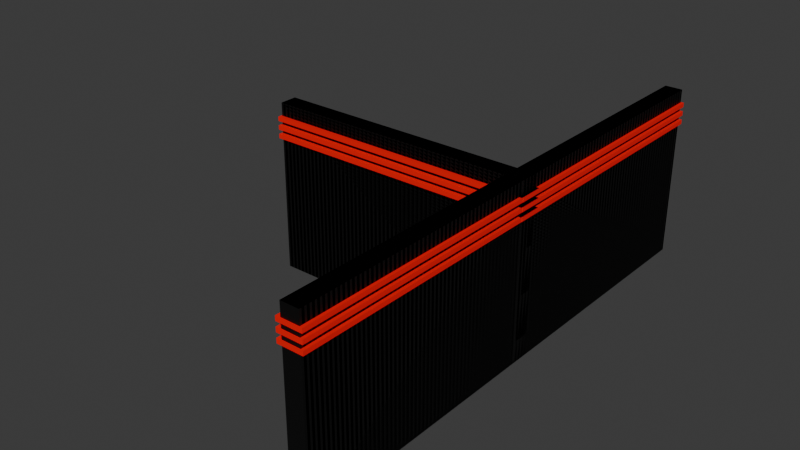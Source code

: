 # Source: WallTee.blend  (saved by Blender 5.0.118; exported with 4.5.12 LTS)
import bpy
from mathutils import Matrix  # noqa: F401  (used for matrix-valued properties, if any)

bpy.ops.wm.read_factory_settings(use_empty=True)
scene = bpy.context.scene
scene.name = 'Scene'

# ---- collections
col_collection = bpy.data.collections.new('Collection'); scene.collection.children.link(col_collection)

# ---- materials (node trees are filled in below, after node groups)
mat_black = bpy.data.materials.new('Black')
mat_black.diffuse_color = (0.0, 0.0, 0.0, 1.0)
mat_red = bpy.data.materials.new('Red')
mat_red.diffuse_color = (1.0, 0.0, 0.0, 1.0)

# ---- material node trees
mat_black.use_nodes = True; mat_black.node_tree.nodes.clear()
_N = mat_black.node_tree.nodes; _L = mat_black.node_tree.links
n0 = _N.new('ShaderNodeBsdfPrincipled'); n0.name = 'Principled BSDF'; n0.location = (10, 300)
n0.inputs[0].default_value = (0.0, 0.0, 0.0, 1.0)
n1 = _N.new('ShaderNodeOutputMaterial'); n1.name = 'Material Output'; n1.location = (300, 300)
_L.new(n0.outputs[0], n1.inputs[0])
n1.is_active_output = True
mat_red.use_nodes = True; mat_red.node_tree.nodes.clear()
_N = mat_red.node_tree.nodes; _L = mat_red.node_tree.links
n0 = _N.new('ShaderNodeBsdfPrincipled'); n0.name = 'Principled BSDF'; n0.location = (10, 300)
n0.inputs[0].default_value = (1.0, 0.0, 0.0, 1.0)
n1 = _N.new('ShaderNodeOutputMaterial'); n1.name = 'Material Output'; n1.location = (300, 300)
_L.new(n0.outputs[0], n1.inputs[0])
n1.is_active_output = True

# ---- world
world_world = bpy.data.worlds.new('World'); scene.world = world_world
world_world.use_nodes = True; world_world.node_tree.nodes.clear()
_N = world_world.node_tree.nodes; _L = world_world.node_tree.links
n0 = _N.new('ShaderNodeOutputWorld'); n0.name = 'World Output'; n0.location = (200, 100)
n1 = _N.new('ShaderNodeBackground'); n1.name = 'Background'; n1.location = (-200, 100)
n1.inputs[0].default_value = (0.05088, 0.05088, 0.05088, 1.0)
_L.new(n1.outputs[0], n0.inputs[0])
n0.is_active_output = True
world_world.color = (0.05088, 0.05088, 0.05088)
world_world.sun_shadow_jitter_overblur = 0.0

# ---- meshes
me_corner_001 = bpy.data.meshes.new('Corner.001')
me_corner_001.from_pydata([(0.03244, 0.9676, -4.0), (0.03244, 0.9676, -4.0), (0.03244, 0.9676, -4.0), (0.03244, 0.9676, -4.0), (0.03244, 0.9676, -4.0), (0.03244, 0.9676, -4.0), (0.03244, 0.9676, 0.0), (0.03244, 0.9676, 0.0), (0.03244, 0.9676, 0.0), (0.03244, 0.9676, 0.0), (0.03244, 0.9676, 0.0), (0.03244, 0.9676, 0.0), (-0.03244, 0.9676, -4.0), (-0.03244, 0.9676, -4.0), (-0.03244, 0.9676, -4.0), (-0.03244, 0.9676, -4.0), (-0.03244, 0.9676, -4.0), (-0.03244, 0.9676, 0.0), (-0.03244, 0.9676, 0.0), (-0.03244, 0.9676, 0.0), (-0.03244, 0.9676, 0.0), (-0.03244, 0.9676, 0.0), (-0.9676, -0.03244, -4.0), (-0.9676, -0.03244, -4.0), (-0.9676, -0.03244, -4.0), (-0.9676, -0.03244, -4.0), (-0.9676, -0.03244, -4.0), (-0.9676, -0.03244, 0.0), (-0.9676, -0.03244, 0.0), (-0.9676, -0.03244, 0.0), (-0.9676, -0.03244, 0.0), (-0.9676, -0.03244, 0.0), (-0.9676, 0.03244, 0.0), (-0.9676, 0.03244, 0.0), (-0.9676, 0.03244, 0.0), (-0.9676, 0.03244, 0.0), (-0.9676, 0.03244, 0.0), (0.03244, 0.9676, 0.0), (0.03244, 0.9676, 0.0), (0.03244, 0.9676, 0.0), (0.03244, 0.9676, 0.0), (0.03244, 0.9676, 0.0), (-0.03244, 0.9676, 0.0), (-0.03244, 0.9676, 0.0), (-0.03244, 0.9676, 0.0), (-0.03244, 0.9676, 0.0), (-0.03244, 0.9676, 0.0), (-0.03244, 0.9676, 0.0), (0.03244, 0.03244, -4.0), (0.03244, 0.03244, -4.0), (0.03244, 0.03244, -4.0), (0.03244, 0.03244, -4.0), (0.03244, 0.03244, -4.0), (0.03244, 0.03244, 0.0), (0.03244, 0.03244, 0.0), (0.03244, 0.03244, 0.0), (0.03244, 0.03244, 0.0), (0.03244, 0.03244, 0.0), (0.03244, -0.03244, 0.0), (0.03244, -0.03244, 0.0), (0.03244, -0.03244, 0.0), (0.03244, -0.03244, 0.0), (0.03244, -0.03244, 0.0), (0.03244, -0.03244, -4.0), (0.03244, -0.03244, -4.0), (0.03244, -0.03244, -4.0), (0.03244, -0.03244, -4.0), (0.03244, -0.03244, -4.0), (-0.03244, -0.03244, -4.0), (-0.03244, -0.03244, -4.0), (-0.03244, -0.03244, -4.0), (-0.03244, -0.03244, -4.0), (-0.03244, -0.03244, -4.0), (-0.03244, -0.03244, -4.0), (0.03244, -0.03244, -4.0), (0.03244, -0.03244, -4.0), (0.03244, -0.03244, -4.0), (0.03244, -0.03244, -4.0), (0.03244, -0.03244, -4.0), (-0.03244, -0.03244, 0.0), (-0.03244, -0.03244, 0.0), (-0.03244, -0.03244, 0.0), (-0.03244, -0.03244, 0.0), (-0.03244, -0.03244, 0.0), (-0.03244, -0.03244, 0.0), (0.03244, -0.03244, 0.0), (0.03244, -0.03244, 0.0), (0.03244, -0.03244, 0.0), (0.03244, -0.03244, 0.0), (0.03244, -0.03244, 0.0), (-0.03244, -0.03244, 0.0), (-0.03244, -0.03244, 0.0), (-0.03244, -0.03244, 0.0), (-0.03244, -0.03244, 0.0), (-0.03244, -0.03244, 0.0), (0.03244, 0.9676, -4.0), (0.03244, 0.9676, -4.0), (0.03244, 0.9676, -4.0), (0.03244, 0.9676, -4.0), (0.03244, 0.9676, -4.0), (-0.03244, -0.03244, -4.0), (-0.03244, -0.03244, -4.0), (-0.03244, -0.03244, -4.0), (-0.03244, -0.03244, -4.0), (-0.03244, -0.03244, -4.0), (0.03244, -0.03244, 0.0), (0.03244, -0.03244, 0.0), (0.03244, -0.03244, 0.0), (0.03244, -0.03244, 0.0), (0.03244, -0.03244, 0.0), (0.03244, -0.03244, 0.0), (-0.03244, 0.9676, -4.0), (-0.03244, 0.9676, -4.0), (-0.03244, 0.9676, -4.0), (-0.03244, 0.9676, -4.0), (-0.03244, 0.9676, -4.0), (-0.03244, 0.9676, -4.0), (-0.9676, 0.03244, -4.0), (-0.9676, 0.03244, -4.0), (-0.9676, 0.03244, -4.0), (-0.9676, 0.03244, -4.0), (-0.9676, 0.03244, -4.0), (0.03244, -0.03244, -4.0), (0.03244, -0.03244, -4.0), (0.03244, -0.03244, -4.0), (0.03244, -0.03244, -4.0), (0.03244, -0.03244, -4.0), (0.03244, -0.03244, -4.0), (0.9676, -0.03244, -4.0), (0.9676, -0.03244, -4.0), (0.9676, -0.03244, -4.0), (0.9676, -0.03244, -4.0), (0.9676, -0.03244, -4.0), (0.9676, -0.03244, -4.0), (0.9676, -0.03244, 0.0), (0.9676, -0.03244, 0.0), (0.9676, -0.03244, 0.0), (0.9676, -0.03244, 0.0), (0.9676, -0.03244, 0.0), (0.9676, -0.03244, 0.0), (0.9676, 0.03244, -4.0), (0.9676, 0.03244, -4.0), (0.9676, 0.03244, -4.0), (0.9676, 0.03244, -4.0), (0.9676, 0.03244, -4.0), (0.9676, 0.03244, 0.0), (0.9676, 0.03244, 0.0), (0.9676, 0.03244, 0.0), (0.9676, 0.03244, 0.0), (0.9676, 0.03244, 0.0), (-0.03244, 0.9676, -4.0), (-0.03244, 0.9676, -4.0), (-0.03244, 0.9676, -4.0), (-0.03244, 0.9676, -4.0), (-0.03244, 0.9676, -4.0), (-0.03244, 0.9676, 0.0), (-0.03244, 0.9676, 0.0), (-0.03244, 0.9676, 0.0), (-0.03244, 0.9676, 0.0), (-0.03244, 0.9676, 0.0), (0.03244, 0.9676, 0.0), (0.03244, 0.9676, 0.0), (0.03244, 0.9676, 0.0), (0.03244, 0.9676, 0.0), (0.03244, 0.9676, 0.0), (0.9676, -0.03244, 0.0), (0.9676, -0.03244, 0.0), (0.9676, -0.03244, 0.0), (0.9676, -0.03244, 0.0), (0.9676, -0.03244, 0.0), (0.9676, 0.03244, 0.0), (0.9676, 0.03244, 0.0), (0.9676, 0.03244, 0.0), (0.9676, 0.03244, 0.0), (0.9676, 0.03244, 0.0), (0.9676, 0.03244, 0.0), (0.03244, -0.03244, -4.0), (0.03244, -0.03244, -4.0), (0.03244, -0.03244, -4.0), (0.03244, -0.03244, -4.0), (0.03244, -0.03244, -4.0), (0.03244, -0.03244, 0.0), (0.03244, -0.03244, 0.0), (0.03244, -0.03244, 0.0), (0.03244, -0.03244, 0.0), (0.03244, -0.03244, 0.0), (-0.03244, -0.03244, 0.0), (-0.03244, -0.03244, 0.0), (-0.03244, -0.03244, 0.0), (-0.03244, -0.03244, 0.0), (-0.03244, -0.03244, 0.0), (-0.03244, -0.03244, -4.0), (-0.03244, -0.03244, -4.0), (-0.03244, -0.03244, -4.0), (-0.03244, -0.03244, -4.0), (-0.03244, -0.03244, -4.0), (-0.03244, 0.03244, -4.0), (-0.03244, 0.03244, -4.0), (-0.03244, 0.03244, -4.0), (-0.03244, 0.03244, -4.0), (-0.03244, 0.03244, -4.0), (-0.03244, 0.03244, -4.0), (-0.03244, -0.03244, -4.0), (-0.03244, -0.03244, -4.0), (-0.03244, -0.03244, -4.0), (-0.03244, -0.03244, -4.0), (-0.03244, -0.03244, -4.0), (-0.03244, 0.03244, 0.0), (-0.03244, 0.03244, 0.0), (-0.03244, 0.03244, 0.0), (-0.03244, 0.03244, 0.0), (-0.03244, 0.03244, 0.0), (-0.03244, 0.03244, 0.0), (-0.03244, -0.03244, 0.0), (-0.03244, -0.03244, 0.0), (-0.03244, -0.03244, 0.0), (-0.03244, -0.03244, 0.0), (-0.03244, -0.03244, 0.0), (-0.03244, 0.03244, 0.0), (-0.03244, 0.03244, 0.0), (-0.03244, 0.03244, 0.0), (-0.03244, 0.03244, 0.0), (-0.03244, 0.03244, 0.0), (0.9676, -0.03244, -4.0), (0.9676, -0.03244, -4.0), (0.9676, -0.03244, -4.0), (0.9676, -0.03244, -4.0), (0.9676, -0.03244, -4.0), (-0.03244, 0.03244, -4.0), (-0.03244, 0.03244, -4.0), (-0.03244, 0.03244, -4.0), (-0.03244, 0.03244, -4.0), (-0.03244, 0.03244, -4.0), (-0.03244, -0.03244, 0.0), (-0.03244, -0.03244, 0.0), (-0.03244, -0.03244, 0.0), (-0.03244, -0.03244, 0.0), (-0.03244, -0.03244, 0.0), (-0.03244, -0.03244, 0.0), (0.9676, 0.03244, -4.0), (0.9676, 0.03244, -4.0), (0.9676, 0.03244, -4.0), (0.9676, 0.03244, -4.0), (0.9676, 0.03244, -4.0), (0.9676, 0.03244, -4.0), (0.03244, 0.9676, -4.0), (0.03244, 0.9676, -4.0), (0.03244, 0.9676, -4.0), (0.03244, 0.9676, -4.0), (0.03244, 0.9676, -4.0), (-0.03244, -0.03244, -4.0), (-0.03244, -0.03244, -4.0), (-0.03244, -0.03244, -4.0), (-0.03244, -0.03244, -4.0), (-0.03244, -0.03244, -4.0), (-0.03244, -0.03244, -4.0)], [], [(116, 47, 80), (116, 80, 69), (12, 115, 68), (12, 68, 103), (114, 3, 125), (114, 125, 71), (4, 95, 77), (4, 77, 122), (11, 5, 123), (11, 123, 106), (33, 118, 51), (33, 51, 56), (65, 55, 50), (97, 2, 113), (97, 113, 14), (34, 119, 48), (34, 48, 53), (30, 35, 54), (30, 54, 59), (22, 117, 52), (22, 52, 67), (17, 46, 115), (17, 115, 12), (27, 32, 57), (27, 57, 62), (24, 29, 58), (24, 58, 63), (46, 17, 93), (46, 93, 79), (8, 39, 87), (8, 87, 107), (45, 9, 108), (45, 108, 82), (65, 60, 55), (18, 13, 104), (18, 104, 94), (39, 19, 92), (39, 92, 87), (126, 72, 83), (126, 83, 109), (120, 25, 64), (120, 64, 49), (23, 28, 61), (23, 61, 66), (96, 38, 89), (96, 89, 78), (2, 97, 76), (2, 76, 124), (37, 10, 105), (37, 105, 88), (14, 113, 70), (14, 70, 102), (19, 44, 81), (19, 81, 92), (97, 14, 102), (97, 102, 76), (74, 90, 100), (74, 85, 90), (99, 1, 112), (99, 112, 16), (16, 112, 43), (16, 43, 21), (41, 7, 1), (41, 1, 99), (21, 43, 7), (21, 7, 41), (95, 4, 10), (95, 10, 37), (39, 8, 44), (39, 44, 19), (76, 102, 70), (76, 70, 124), (98, 20, 40), (75, 101, 73), (75, 73, 127), (101, 91, 84), (101, 84, 73), (86, 75, 127), (86, 127, 110), (93, 103, 68), (93, 68, 79), (91, 86, 110), (91, 110, 84), (77, 88, 105), (77, 105, 122), (87, 92, 81), (87, 81, 107), (98, 15, 20), (26, 36, 31), (26, 121, 36), (0, 42, 111), (0, 6, 42), (244, 175, 208), (244, 208, 197), (140, 243, 196), (140, 196, 231), (242, 131, 253), (242, 253, 199), (132, 223, 205), (132, 205, 250), (139, 133, 251), (139, 251, 234), (161, 246, 179), (161, 179, 184), (193, 183, 178), (225, 130, 241), (225, 241, 142), (162, 247, 176), (162, 176, 181), (158, 163, 182), (158, 182, 187), (150, 245, 180), (150, 180, 195), (145, 174, 243), (145, 243, 140), (155, 160, 185), (155, 185, 190), (152, 157, 186), (152, 186, 191), (174, 145, 221), (174, 221, 207), (136, 167, 215), (136, 215, 235), (173, 137, 236), (173, 236, 210), (193, 188, 183), (146, 141, 232), (146, 232, 222), (167, 147, 220), (167, 220, 215), (254, 200, 211), (254, 211, 237), (248, 153, 192), (248, 192, 177), (151, 156, 189), (151, 189, 194), (224, 166, 217), (224, 217, 206), (130, 225, 204), (130, 204, 252), (165, 138, 233), (165, 233, 216), (142, 241, 198), (142, 198, 230), (147, 172, 209), (147, 209, 220), (225, 142, 230), (225, 230, 204), (202, 218, 228), (202, 213, 218), (227, 129, 240), (227, 240, 144), (144, 240, 171), (144, 171, 149), (169, 135, 129), (169, 129, 227), (149, 171, 135), (149, 135, 169), (223, 132, 138), (223, 138, 165), (167, 136, 172), (167, 172, 147), (204, 230, 198), (204, 198, 252), (226, 148, 168), (203, 229, 201), (203, 201, 255), (229, 219, 212), (229, 212, 201), (214, 203, 255), (214, 255, 238), (221, 231, 196), (221, 196, 207), (219, 214, 238), (219, 238, 212), (205, 216, 233), (205, 233, 250), (215, 220, 209), (215, 209, 235), (226, 143, 148), (154, 164, 159), (154, 249, 164), (128, 170, 239), (128, 134, 170)])
_uv = me_corner_001.uv_layers.new(name='UVMap')
_uv.uv.foreach_set('vector', [0.0, 0.0, 0.0, 0.0, 0.0, 0.0, 0.0, 0.0, 0.0, 0.0, 0.0, 0.0, 0.0, 0.0, 0.0, 0.0, 0.0, 0.0, 0.0, 0.0, 0.0, 0.0, 0.0, 0.0, 0.0, 0.0, 0.0, 0.0, 0.0, 0.0, 0.0, 0.0, 0.0, 0.0, 0.0, 0.0, 0.0, 0.0, 0.0, 0.0, 0.0, 0.0, 0.0, 0.0, 0.0, 0.0, 0.0, 0.0, 0.0, 0.0, 0.0, 0.0, 0.0, 0.0, 0.0, 0.0, 0.0, 0.0, 0.0, 0.0, 0.0, 0.0, 0.0, 0.0, 0.0, 0.0, 0.0, 0.0, 0.0, 0.0, 0.0, 0.0, 0.5, 0.5, 0.5, 0.6249, 0.5, 0.5416, 0.0, 0.0, 0.0, 0.0, 0.0, 0.0, 0.0, 0.0, 0.0, 0.0, 0.0, 0.0, 0.5, 0.6249, 0.5, 0.5416, 0.5, 0.5416, 0.5, 0.6249, 0.5, 0.5416, 0.5, 0.6249, 0.5, 1.0, 0.5, 0.6249, 0.5, 0.6249, 0.5, 1.0, 0.5, 0.6249, 0.5, 1.0, 0.0, 0.0, 0.0, 0.0, 0.0, 0.0, 0.0, 0.0, 0.0, 0.0, 0.0, 0.0, 0.0, 0.0, 0.0, 0.0, 0.0, 0.0, 0.0, 0.0, 0.0, 0.0, 0.0, 0.0, 0.0, 0.0, 0.0, 0.0, 0.0, 0.0, 0.0, 0.0, 0.0, 0.0, 0.0, 0.0, 0.5, 0.5, 0.5, 1.0, 0.5, 1.0, 0.5, 0.5, 0.5, 1.0, 0.5, 0.5, 0.0, 0.0, 0.0, 0.0, 0.0, 0.0, 0.0, 0.0, 0.0, 0.0, 0.0, 0.0, 0.0, 0.0, 0.0, 0.0, 0.0, 0.0, 0.0, 0.0, 0.0, 0.0, 0.0, 0.0, 0.0, 0.0, 0.0, 0.0, 0.0, 0.0, 0.0, 0.0, 0.0, 0.0, 0.0, 0.0, 0.5, 0.5, 0.5, 1.0, 0.5, 0.6249, 0.0, 0.0, 0.0, 0.0, 0.0, 0.0, 0.0, 0.0, 0.0, 0.0, 0.0, 0.0, 0.0, 0.0, 0.0, 0.0, 0.0, 0.0, 0.0, 0.0, 0.0, 0.0, 0.0, 0.0, 0.75, 0.5, 0.75, 0.5416, 0.75, 0.6249, 0.75, 0.5, 0.75, 0.6249, 0.75, 1.0, 0.5, 0.5416, 0.5, 0.5, 0.5, 0.5, 0.5, 0.5416, 0.5, 0.5, 0.5, 0.5416, 0.0, 0.0, 0.0, 0.0, 0.0, 0.0, 0.0, 0.0, 0.0, 0.0, 0.0, 0.0, 0.0, 0.0, 0.0, 0.0, 0.0, 0.0, 0.0, 0.0, 0.0, 0.0, 0.0, 0.0, 0.0, 0.0, 0.0, 0.0, 0.0, 0.0, 0.0, 0.0, 0.0, 0.0, 0.0, 0.0, 0.0, 0.0, 0.0, 0.0, 0.0, 0.0, 0.0, 0.0, 0.0, 0.0, 0.0, 0.0, 0.0, 0.0, 0.0, 0.0, 0.0, 0.0, 0.0, 0.0, 0.0, 0.0, 0.0, 0.0, 0.0, 0.0, 0.0, 0.0, 0.0, 0.0, 0.0, 0.0, 0.0, 0.0, 0.0, 0.0, 0.0, 0.0, 0.0, 0.0, 0.0, 0.0, 0.0, 0.0, 0.0, 0.0, 0.0, 0.0, 0.75, 0.5, 0.75, 0.6249, 0.75, 0.5416, 0.75, 0.5, 0.75, 1.0, 0.75, 0.6249, 0.75, 0.5, 0.75, 0.5, 0.75, 0.5416, 0.75, 0.5, 0.75, 0.5416, 0.75, 0.5416, 0.75, 0.5416, 0.75, 0.5416, 0.75, 0.6249, 0.75, 0.5416, 0.75, 0.6249, 0.75, 0.6249, 0.75, 1.0, 0.75, 1.0, 0.75, 0.5, 0.75, 1.0, 0.75, 0.5, 0.75, 0.5, 0.75, 0.6249, 0.75, 0.6249, 0.75, 1.0, 0.75, 0.6249, 0.75, 1.0, 0.75, 1.0, 0.0, 0.0, 0.0, 0.0, 0.0, 0.0, 0.0, 0.0, 0.0, 0.0, 0.0, 0.0, 0.0, 0.0, 0.0, 0.0, 0.0, 0.0, 0.0, 0.0, 0.0, 0.0, 0.0, 0.0, 0.0, 0.0, 0.0, 0.0, 0.0, 0.0, 0.0, 0.0, 0.0, 0.0, 0.0, 0.0, 0.75, 0.5, 0.75, 0.6249, 0.75, 1.0, 0.75, 0.5, 0.75, 0.5416, 0.75, 0.5416, 0.75, 0.5, 0.75, 0.5416, 0.75, 0.5, 0.75, 0.5416, 0.75, 0.6249, 0.75, 0.6249, 0.75, 0.5416, 0.75, 0.6249, 0.75, 0.5416, 0.75, 1.0, 0.75, 0.5, 0.75, 0.5, 0.75, 1.0, 0.75, 0.5, 0.75, 1.0, 0.0, 0.0, 0.0, 0.0, 0.0, 0.0, 0.0, 0.0, 0.0, 0.0, 0.0, 0.0, 0.75, 0.6249, 0.75, 1.0, 0.75, 1.0, 0.75, 0.6249, 0.75, 1.0, 0.75, 0.6249, 0.0, 0.0, 0.0, 0.0, 0.0, 0.0, 0.0, 0.0, 0.0, 0.0, 0.0, 0.0, 0.0, 0.0, 0.0, 0.0, 0.0, 0.0, 0.0, 0.0, 0.0, 0.0, 0.0, 0.0, 0.75, 0.5, 0.75, 0.5416, 0.75, 0.6249, 0.5, 0.5, 0.5, 0.6249, 0.5, 1.0, 0.5, 0.5, 0.5, 0.5416, 0.5, 0.6249, 0.75, 0.5, 0.75, 0.6249, 0.75, 0.5416, 0.75, 0.5, 0.75, 1.0, 0.75, 0.6249, 0.0, 0.0, 0.0, 0.0, 0.0, 0.0, 0.0, 0.0, 0.0, 0.0, 0.0, 0.0, 0.0, 0.0, 0.0, 0.0, 0.0, 0.0, 0.0, 0.0, 0.0, 0.0, 0.0, 0.0, 0.0, 0.0, 0.0, 0.0, 0.0, 0.0, 0.0, 0.0, 0.0, 0.0, 0.0, 0.0, 0.0, 0.0, 0.0, 0.0, 0.0, 0.0, 0.0, 0.0, 0.0, 0.0, 0.0, 0.0, 0.0, 0.0, 0.0, 0.0, 0.0, 0.0, 0.0, 0.0, 0.0, 0.0, 0.0, 0.0, 0.0, 0.0, 0.0, 0.0, 0.0, 0.0, 0.0, 0.0, 0.0, 0.0, 0.0, 0.0, 0.5, 0.5, 0.5, 0.6249, 0.5, 0.5416, 0.0, 0.0, 0.0, 0.0, 0.0, 0.0, 0.0, 0.0, 0.0, 0.0, 0.0, 0.0, 0.5, 0.6249, 0.5, 0.5416, 0.5, 0.5416, 0.5, 0.6249, 0.5, 0.5416, 0.5, 0.6249, 0.5, 1.0, 0.5, 0.6249, 0.5, 0.6249, 0.5, 1.0, 0.5, 0.6249, 0.5, 1.0, 0.0, 0.0, 0.0, 0.0, 0.0, 0.0, 0.0, 0.0, 0.0, 0.0, 0.0, 0.0, 0.0, 0.0, 0.0, 0.0, 0.0, 0.0, 0.0, 0.0, 0.0, 0.0, 0.0, 0.0, 0.0, 0.0, 0.0, 0.0, 0.0, 0.0, 0.0, 0.0, 0.0, 0.0, 0.0, 0.0, 0.5, 0.5, 0.5, 1.0, 0.5, 1.0, 0.5, 0.5, 0.5, 1.0, 0.5, 0.5, 0.0, 0.0, 0.0, 0.0, 0.0, 0.0, 0.0, 0.0, 0.0, 0.0, 0.0, 0.0, 0.0, 0.0, 0.0, 0.0, 0.0, 0.0, 0.0, 0.0, 0.0, 0.0, 0.0, 0.0, 0.0, 0.0, 0.0, 0.0, 0.0, 0.0, 0.0, 0.0, 0.0, 0.0, 0.0, 0.0, 0.5, 0.5, 0.5, 1.0, 0.5, 0.6249, 0.0, 0.0, 0.0, 0.0, 0.0, 0.0, 0.0, 0.0, 0.0, 0.0, 0.0, 0.0, 0.0, 0.0, 0.0, 0.0, 0.0, 0.0, 0.0, 0.0, 0.0, 0.0, 0.0, 0.0, 0.75, 0.5, 0.75, 0.5416, 0.75, 0.6249, 0.75, 0.5, 0.75, 0.6249, 0.75, 1.0, 0.5, 0.5416, 0.5, 0.5, 0.5, 0.5, 0.5, 0.5416, 0.5, 0.5, 0.5, 0.5416, 0.0, 0.0, 0.0, 0.0, 0.0, 0.0, 0.0, 0.0, 0.0, 0.0, 0.0, 0.0, 0.0, 0.0, 0.0, 0.0, 0.0, 0.0, 0.0, 0.0, 0.0, 0.0, 0.0, 0.0, 0.0, 0.0, 0.0, 0.0, 0.0, 0.0, 0.0, 0.0, 0.0, 0.0, 0.0, 0.0, 0.0, 0.0, 0.0, 0.0, 0.0, 0.0, 0.0, 0.0, 0.0, 0.0, 0.0, 0.0, 0.0, 0.0, 0.0, 0.0, 0.0, 0.0, 0.0, 0.0, 0.0, 0.0, 0.0, 0.0, 0.0, 0.0, 0.0, 0.0, 0.0, 0.0, 0.0, 0.0, 0.0, 0.0, 0.0, 0.0, 0.0, 0.0, 0.0, 0.0, 0.0, 0.0, 0.0, 0.0, 0.0, 0.0, 0.0, 0.0, 0.75, 0.5, 0.75, 0.6249, 0.75, 0.5416, 0.75, 0.5, 0.75, 1.0, 0.75, 0.6249, 0.75, 0.5, 0.75, 0.5, 0.75, 0.5416, 0.75, 0.5, 0.75, 0.5416, 0.75, 0.5416, 0.75, 0.5416, 0.75, 0.5416, 0.75, 0.6249, 0.75, 0.5416, 0.75, 0.6249, 0.75, 0.6249, 0.75, 1.0, 0.75, 1.0, 0.75, 0.5, 0.75, 1.0, 0.75, 0.5, 0.75, 0.5, 0.75, 0.6249, 0.75, 0.6249, 0.75, 1.0, 0.75, 0.6249, 0.75, 1.0, 0.75, 1.0, 0.0, 0.0, 0.0, 0.0, 0.0, 0.0, 0.0, 0.0, 0.0, 0.0, 0.0, 0.0, 0.0, 0.0, 0.0, 0.0, 0.0, 0.0, 0.0, 0.0, 0.0, 0.0, 0.0, 0.0, 0.0, 0.0, 0.0, 0.0, 0.0, 0.0, 0.0, 0.0, 0.0, 0.0, 0.0, 0.0, 0.75, 0.5, 0.75, 0.6249, 0.75, 1.0, 0.75, 0.5, 0.75, 0.5416, 0.75, 0.5416, 0.75, 0.5, 0.75, 0.5416, 0.75, 0.5, 0.75, 0.5416, 0.75, 0.6249, 0.75, 0.6249, 0.75, 0.5416, 0.75, 0.6249, 0.75, 0.5416, 0.75, 1.0, 0.75, 0.5, 0.75, 0.5, 0.75, 1.0, 0.75, 0.5, 0.75, 1.0, 0.0, 0.0, 0.0, 0.0, 0.0, 0.0, 0.0, 0.0, 0.0, 0.0, 0.0, 0.0, 0.75, 0.6249, 0.75, 1.0, 0.75, 1.0, 0.75, 0.6249, 0.75, 1.0, 0.75, 0.6249, 0.0, 0.0, 0.0, 0.0, 0.0, 0.0, 0.0, 0.0, 0.0, 0.0, 0.0, 0.0, 0.0, 0.0, 0.0, 0.0, 0.0, 0.0, 0.0, 0.0, 0.0, 0.0, 0.0, 0.0, 0.75, 0.5, 0.75, 0.5416, 0.75, 0.6249, 0.5, 0.5, 0.5, 0.6249, 0.5, 1.0, 0.5, 0.5, 0.5, 0.5416, 0.5, 0.6249, 0.75, 0.5, 0.75, 0.6249, 0.75, 0.5416, 0.75, 0.5, 0.75, 1.0, 0.75, 0.6249])
me_corner_001.materials.append(mat_black)
me_corner_001.update()
me_corner_001.normals_split_custom_set([tuple(v) for v in zip(*[iter([1.0, -1.788e-07, 0.0, 1.0, -1.788e-07, 0.0, 1.0, -1.788e-07, 0.0, 1.0, -1.788e-07, 0.0, 1.0, -1.788e-07, 0.0, 1.0, -1.788e-07, 0.0, 0.0, 0.0, 1.0, 0.0, 0.0, 1.0, 0.0, 0.0, 1.0, 0.0, 0.0, 1.0, 0.0, 0.0, 1.0, 0.0, 0.0, 1.0, 0.0, 0.0, -1.0, 0.0, 0.0, -1.0, 0.0, 0.0, -1.0, 0.0, 0.0, -1.0, 0.0, 0.0, -1.0, 0.0, 0.0, -1.0, 0.0, 0.0, 1.0, 0.0, 0.0, 1.0, 0.0, 0.0, 1.0, 0.0, 0.0, 1.0, 0.0, 0.0, 1.0, 0.0, 0.0, 1.0, -1.0, 1.788e-07, 0.0, -1.0, 1.788e-07, 0.0, -1.0, 1.788e-07, 0.0, -1.0, 1.788e-07, 0.0, -1.0, 1.788e-07, 0.0, -1.0, 1.788e-07, 0.0, -1.788e-07, -1.0, 0.0, -1.788e-07, -1.0, 0.0, -1.788e-07, -1.0, 0.0, -1.788e-07, -1.0, 0.0, -1.788e-07, -1.0, 0.0, -1.788e-07, -1.0, 0.0, -1.0, 0.0, 0.0, -1.0, 0.0, 0.0, -1.0, 0.0, 0.0, 0.0, 0.0, 1.0, 0.0, 0.0, 1.0, 0.0, 0.0, 1.0, 0.0, 0.0, 1.0, 0.0, 0.0, 1.0, 0.0, 0.0, 1.0, -1.788e-07, -1.0, 0.0, -1.788e-07, -1.0, 0.0, -1.788e-07, -1.0, 0.0, -1.788e-07, -1.0, 0.0, -1.788e-07, -1.0, 0.0, -1.788e-07, -1.0, 0.0, 0.0, 0.0, -1.0, 0.0, 0.0, -1.0, 0.0, 0.0, -1.0, 0.0, 0.0, -1.0, 0.0, 0.0, -1.0, 0.0, 0.0, -1.0, 0.0, 0.0, -1.0, 0.0, 0.0, -1.0, 0.0, 0.0, -1.0, 0.0, 0.0, -1.0, 0.0, 0.0, -1.0, 0.0, 0.0, -1.0, 0.0, 0.0, 0.0, 0.0, 0.0, 0.0, 0.0, 0.0, 0.0, 0.0, 0.0, 0.0, 0.0, 0.0, 0.0, 0.0, 0.0, 0.0, 0.0, 0.0, -1.0, 0.0, 0.0, -1.0, 0.0, 0.0, -1.0, 0.0, 0.0, -1.0, 0.0, 0.0, -1.0, 0.0, 0.0, -1.0, 1.192e-07, 1.0, 0.0, 1.192e-07, 1.0, 0.0, 1.192e-07, 1.0, 0.0, 1.192e-07, 1.0, 0.0, 1.192e-07, 1.0, 0.0, 1.192e-07, 1.0, 0.0, 0.0, 0.0, 1.0, 0.0, 0.0, 1.0, 0.0, 0.0, 1.0, 0.0, 0.0, 1.0, 0.0, 0.0, 1.0, 0.0, 0.0, 1.0, 0.0, 0.0, 1.0, 0.0, 0.0, 1.0, 0.0, 0.0, 1.0, 0.0, 0.0, 1.0, 0.0, 0.0, 1.0, 0.0, 0.0, 1.0, 0.0, 0.0, -1.0, 0.0, 0.0, -1.0, 0.0, 0.0, -1.0, 0.0, 0.0, -1.0, 0.0, 0.0, -1.0, 0.0, 0.0, -1.0, -1.0, 0.0, 0.0, -1.0, 0.0, 0.0, -1.0, 0.0, 0.0, -1.0, 1.788e-07, 0.0, -1.0, 1.788e-07, 0.0, -1.0, 1.788e-07, 0.0, -1.0, 1.788e-07, 0.0, -1.0, 1.788e-07, 0.0, -1.0, 1.788e-07, 0.0, 0.0, 0.0, 1.0, 0.0, 0.0, 1.0, 0.0, 0.0, 1.0, 0.0, 0.0, 1.0, 0.0, 0.0, 1.0, 0.0, 0.0, 1.0, 0.0, 1.0, 0.0, 0.0, 1.0, 0.0, 0.0, 1.0, 0.0, 0.0, 1.0, 0.0, 0.0, 1.0, 0.0, 0.0, 1.0, 0.0, 0.0, 0.0, 1.0, 0.0, 0.0, 1.0, 0.0, 0.0, 1.0, 0.0, 0.0, 1.0, 0.0, 0.0, 1.0, 0.0, 0.0, 1.0, 1.192e-07, 1.0, 0.0, 1.192e-07, 1.0, 0.0, 1.192e-07, 1.0, 0.0, 1.192e-07, 1.0, 0.0, 1.192e-07, 1.0, 0.0, 1.192e-07, 1.0, 0.0, 1.0, -1.788e-07, 0.0, 1.0, -1.788e-07, 0.0, 1.0, -1.788e-07, 0.0, 1.0, -1.788e-07, 0.0, 1.0, -1.788e-07, 0.0, 1.0, -1.788e-07, 0.0, 0.0, 0.0, 1.0, 0.0, 0.0, 1.0, 0.0, 0.0, 1.0, 0.0, 0.0, 1.0, 0.0, 0.0, 1.0, 0.0, 0.0, 1.0, 0.0, 0.0, 1.0, 0.0, 0.0, 1.0, 0.0, 0.0, 1.0, 0.0, 0.0, 1.0, 0.0, 0.0, 1.0, 0.0, 0.0, 1.0, 0.0, 0.0, 1.0, 0.0, 0.0, 1.0, 0.0, 0.0, 1.0, 0.0, 0.0, 1.0, 0.0, 0.0, 1.0, 0.0, 0.0, 1.0, 0.0, 0.0, 1.0, 0.0, 0.0, 1.0, 0.0, 0.0, 1.0, 0.0, 0.0, 1.0, 0.0, 0.0, 1.0, 0.0, 0.0, 1.0, 0.0, 0.0, 1.0, 0.0, 0.0, 1.0, 0.0, 0.0, 1.0, 0.0, 0.0, 1.0, 0.0, 0.0, 1.0, 0.0, 0.0, 1.0, 0.0, -1.0, 0.0, 0.0, -1.0, 0.0, 0.0, -1.0, 0.0, 0.0, -1.0, 0.0, 0.0, -1.0, 0.0, 0.0, -1.0, 0.0, 0.0, 0.0, 1.0, 0.0, 0.0, 1.0, 0.0, 0.0, 1.0, 0.0, 0.0, 1.0, 0.0, 0.0, 1.0, 0.0, 0.0, 1.0, 0.0, 0.0, 0.0, 0.0, 0.0, 0.0, 0.0, 0.0, 0.0, 0.0, 0.0, 0.0, 0.0, 0.0, 0.0, 0.0, 0.0, 0.0, 0.0, 0.0, 0.0, 0.0, 0.0, 0.0, 0.0, 0.0, 0.0, 0.0, 0.0, 0.0, 0.0, 0.0, 0.0, 0.0, 0.0, 0.0, 0.0, 0.0, 1.0, 0.0, 0.0, 1.0, 0.0, 0.0, 1.0, 0.0, 0.0, 1.0, 0.0, 0.0, 1.0, 0.0, 0.0, 1.0, 0.0, 0.0, 0.0, 0.0, 0.0, 0.0, 0.0, 0.0, 0.0, 0.0, 0.0, 0.0, 0.0, 0.0, 0.0, 0.0, 0.0, 0.0, 0.0, 0.0, 1.0, 0.0, 0.0, 1.0, 0.0, 0.0, 1.0, 0.0, 0.0, 1.0, 0.0, 0.0, 1.0, 0.0, 0.0, 1.0, 0.0, 0.0, 1.0, 0.0, 0.0, 1.0, 0.0, 0.0, 1.0, 0.0, 0.0, 1.0, 0.0, 0.0, 1.0, 0.0, 0.0, 1.0, 0.0, 1.0, 0.0, 0.0, 1.0, 0.0, 0.0, 1.0, 0.0, 0.0, 0.0, 1.0, 0.0, 0.0, 1.0, 0.0, 0.0, 1.0, 0.0, 0.0, 1.0, 0.0, 0.0, 1.0, 0.0, 0.0, 1.0, 0.0, 0.0, 0.0, 0.0, 0.0, 0.0, 0.0, 0.0, 0.0, 0.0, 0.0, 0.0, 0.0, 0.0, 0.0, 0.0, 0.0, 0.0, 0.0, 0.0, 0.0, 0.0, 0.0, 0.0, 0.0, 0.0, 0.0, 0.0, 0.0, 0.0, 0.0, 0.0, 0.0, 0.0, 0.0, 0.0, 0.0, 0.0, 0.0, 0.0, 0.0, 0.0, 0.0, 0.0, 0.0, 0.0, 0.0, 0.0, 0.0, 0.0, 0.0, 0.0, 0.0, 0.0, 0.0, 0.0, 1.0, 0.0, 0.0, 1.0, 0.0, 0.0, 1.0, 0.0, 0.0, 1.0, 0.0, 0.0, 1.0, 0.0, 0.0, 1.0, 0.0, 0.0, 0.0, 0.0, 0.0, 0.0, 0.0, 0.0, 0.0, 0.0, 0.0, 0.0, 0.0, 0.0, 0.0, 0.0, 0.0, 0.0, 0.0, 0.0, 1.0, 0.0, 0.0, 1.0, 0.0, 0.0, 1.0, 0.0, 0.0, 1.0, 0.0, 0.0, 1.0, 0.0, 0.0, 1.0, 0.0, 1.0, 0.0, 0.0, 1.0, 0.0, 0.0, 1.0, 0.0, 1.0, 0.0, 0.0, 1.0, 0.0, 0.0, 1.0, 0.0, 0.0, 1.0, 0.0, 0.0, 1.0, 0.0, 0.0, 1.0, 0.0, 0.0, 0.0, -1.0, 0.0, 0.0, -1.0, 0.0, 0.0, -1.0, 0.0, 0.0, -1.0, 0.0, 0.0, -1.0, 0.0, 0.0, -1.0, 0.0, -6.482e-07, -1.0, 0.0, -6.482e-07, -1.0, 0.0, -6.482e-07, -1.0, 0.0, -6.482e-07, -1.0, 0.0, -6.482e-07, -1.0, 0.0, -6.482e-07, -1.0, 0.0, 0.0, 0.0, 1.0, 0.0, 0.0, 1.0, 0.0, 0.0, 1.0, 0.0, 0.0, 1.0, 0.0, 0.0, 1.0, 0.0, 0.0, 1.0, 0.0, 0.0, -1.0, 0.0, 0.0, -1.0, 0.0, 0.0, -1.0, 0.0, 0.0, -1.0, 0.0, 0.0, -1.0, 0.0, 0.0, -1.0, 0.0, 0.0, 1.0, 0.0, 0.0, 1.0, 0.0, 0.0, 1.0, 0.0, 0.0, 1.0, 0.0, 0.0, 1.0, 0.0, 0.0, 1.0, 6.482e-07, 1.0, 0.0, 6.482e-07, 1.0, 0.0, 6.482e-07, 1.0, 0.0, 6.482e-07, 1.0, 0.0, 6.482e-07, 1.0, 0.0, 6.482e-07, 1.0, 0.0, -1.0, 6.482e-07, 0.0, -1.0, 6.482e-07, 0.0, -1.0, 6.482e-07, 0.0, -1.0, 6.482e-07, 0.0, -1.0, 6.482e-07, 0.0, -1.0, 6.482e-07, 0.0, 4.593e-07, 1.0, 0.0, 4.593e-07, 1.0, 0.0, 4.593e-07, 1.0, 0.0, 0.0, 0.0, 1.0, 0.0, 0.0, 1.0, 0.0, 0.0, 1.0, 0.0, 0.0, 1.0, 0.0, 0.0, 1.0, 0.0, 0.0, 1.0, -1.0, 6.482e-07, 0.0, -1.0, 6.482e-07, 0.0, -1.0, 6.482e-07, 0.0, -1.0, 6.482e-07, 0.0, -1.0, 6.482e-07, 0.0, -1.0, 6.482e-07, 0.0, 0.0, 0.0, -1.0, 0.0, 0.0, -1.0, 0.0, 0.0, -1.0, 0.0, 0.0, -1.0, 0.0, 0.0, -1.0, 0.0, 0.0, -1.0, 0.0, 0.0, -1.0, 0.0, 0.0, -1.0, 0.0, 0.0, -1.0, 3.674e-06, 0.0, -1.0, 3.674e-06, 0.0, -1.0, 3.674e-06, 0.0, -1.0, 0.0, 0.0, 0.0, 0.0, 0.0, 0.0, 0.0, 0.0, 0.0, 0.0, 0.0, 0.0, 0.0, 0.0, 0.0, 0.0, 0.0, 0.0, 0.0, 0.0, -1.0, 0.0, 0.0, -1.0, 0.0, 0.0, -1.0, 0.0, 0.0, -1.0, 0.0, 0.0, -1.0, 0.0, 0.0, -1.0, 1.0, -5.886e-07, 0.0, 1.0, -5.886e-07, 0.0, 1.0, -5.886e-07, 0.0, 1.0, -5.886e-07, 0.0, 1.0, -5.886e-07, 0.0, 1.0, -5.886e-07, 0.0, 0.0, 0.0, 1.0, 0.0, 0.0, 1.0, 0.0, 0.0, 1.0, 0.0, 0.0, 1.0, 0.0, 0.0, 1.0, 0.0, 0.0, 1.0, 0.0, 0.0, 1.0, 0.0, 0.0, 1.0, 0.0, 0.0, 1.0, 0.0, 0.0, 1.0, 0.0, 0.0, 1.0, 0.0, 0.0, 1.0, 0.0, 0.0, -1.0, 0.0, 0.0, -1.0, 0.0, 0.0, -1.0, 0.0, 0.0, -1.0, 0.0, 0.0, -1.0, 0.0, 0.0, -1.0, 4.593e-07, 1.0, 0.0, 4.593e-07, 1.0, 0.0, 4.593e-07, 1.0, 0.0, 6.482e-07, 1.0, 0.0, 6.482e-07, 1.0, 0.0, 6.482e-07, 1.0, 0.0, 6.482e-07, 1.0, 0.0, 6.482e-07, 1.0, 0.0, 6.482e-07, 1.0, 0.0, 0.0, 0.0, 1.0, 0.0, 0.0, 1.0, 0.0, 0.0, 1.0, 0.0, 0.0, 1.0, 0.0, 0.0, 1.0, 0.0, 0.0, 1.0, 1.0, -4.593e-07, 0.0, 1.0, -4.593e-07, 0.0, 1.0, -4.593e-07, 0.0, 1.0, -4.593e-07, 0.0, 1.0, -4.593e-07, 0.0, 1.0, -4.593e-07, 0.0, 0.0, 0.0, 1.0, 0.0, 0.0, 1.0, 0.0, 0.0, 1.0, -3.674e-06, 0.0, 1.0, -3.674e-06, 0.0, 1.0, -3.674e-06, 0.0, 1.0, 1.0, -5.886e-07, 0.0, 1.0, -5.886e-07, 0.0, 1.0, -5.886e-07, 0.0, 1.0, -5.886e-07, 0.0, 1.0, -5.886e-07, 0.0, 1.0, -5.886e-07, 0.0, -6.482e-07, -1.0, 0.0, -6.482e-07, -1.0, 0.0, -6.482e-07, -1.0, 0.0, -6.482e-07, -1.0, 0.0, -6.482e-07, -1.0, 0.0, -6.482e-07, -1.0, 0.0, 0.0, 0.0, 1.0, 0.0, 0.0, 1.0, 0.0, 0.0, 1.0, 0.0, 0.0, 1.0, 0.0, 0.0, 1.0, 0.0, 0.0, 1.0, 0.0, 0.0, 1.0, 0.0, 0.0, 1.0, 0.0, 0.0, 1.0, 0.0, 0.0, 1.0, 0.0, 0.0, 1.0, 0.0, 0.0, 1.0, 0.0, 0.0, 1.0, 0.0, 0.0, 1.0, 0.0, 0.0, 1.0, 0.0, 0.0, 1.0, 0.0, 0.0, 1.0, 0.0, 0.0, 1.0, 0.0, 0.0, 1.0, 0.0, 0.0, 1.0, 0.0, 0.0, 1.0, 0.0, 0.0, 1.0, 0.0, 0.0, 1.0, 0.0, 0.0, 1.0, 0.0, 0.0, 1.0, 0.0, 0.0, 1.0, 0.0, 0.0, 1.0, 0.0, 0.0, 1.0, 0.0, 0.0, 1.0, 0.0, 0.0, 1.0, -1.0, 4.593e-07, 0.0, -1.0, 4.593e-07, 0.0, -1.0, 4.593e-07, 0.0, -1.0, 4.593e-07, 0.0, -1.0, 4.593e-07, 0.0, -1.0, 4.593e-07, 0.0, 0.0, 0.0, 1.0, 0.0, 0.0, 1.0, 0.0, 0.0, 1.0, 0.0, 0.0, 1.0, 0.0, 0.0, 1.0, 0.0, 0.0, 1.0, 0.0, 0.0, 0.0, 0.0, 0.0, 0.0, 0.0, 0.0, 0.0, 0.0, 0.0, 0.0, 0.0, 0.0, 0.0, 0.0, 0.0, 0.0, 0.0, 0.0, 0.0, 0.0, 0.0, 0.0, 0.0, 0.0, 0.0, 0.0, 0.0, 0.0, 0.0, 0.0, 0.0, 0.0, 0.0, 0.0, 0.0, 0.0, 1.0, 0.0, 0.0, 1.0, 0.0, 0.0, 1.0, 0.0, 0.0, 1.0, 0.0, 0.0, 1.0, 0.0, 0.0, 1.0, 0.0, 0.0, 0.0, 0.0, 0.0, 0.0, 0.0, 0.0, 0.0, 0.0, 0.0, 0.0, 0.0, 0.0, 0.0, 0.0, 0.0, 0.0, 0.0, 0.0, 1.0, 0.0, 0.0, 1.0, 0.0, 0.0, 1.0, 0.0, 0.0, 1.0, 0.0, 0.0, 1.0, 0.0, 0.0, 1.0, 0.0, 0.0, 1.0, 0.0, 0.0, 1.0, 0.0, 0.0, 1.0, 0.0, 0.0, 1.0, 0.0, 0.0, 1.0, 0.0, 0.0, 1.0, 1.0, 0.0, 0.0, 1.0, 0.0, 0.0, 1.0, 0.0, 0.0, 0.0, 0.0, 1.0, 0.0, 0.0, 1.0, 0.0, 0.0, 1.0, 0.0, 0.0, 1.0, 0.0, 0.0, 1.0, 0.0, 0.0, 1.0, 0.0, 0.0, 0.0, 0.0, 0.0, 0.0, 0.0, 0.0, 0.0, 0.0, 0.0, 0.0, 0.0, 0.0, 0.0, 0.0, 0.0, 0.0, 0.0, 0.0, 0.0, 0.0, 0.0, 0.0, 0.0, 0.0, 0.0, 0.0, 0.0, 0.0, 0.0, 0.0, 0.0, 0.0, 0.0, 0.0, 0.0, 0.0, 0.0, 0.0, 0.0, 0.0, 0.0, 0.0, 0.0, 0.0, 0.0, 0.0, 0.0, 0.0, 0.0, 0.0, 0.0, 0.0, 0.0, 0.0, 1.0, 0.0, 0.0, 1.0, 0.0, 0.0, 1.0, 0.0, 0.0, 1.0, 0.0, 0.0, 1.0, 0.0, 0.0, 1.0, 0.0, 0.0, 0.0, 0.0, 0.0, 0.0, 0.0, 0.0, 0.0, 0.0, 0.0, 0.0, 0.0, 0.0, 0.0, 0.0, 0.0, 0.0, 0.0, 0.0, 1.0, 0.0, 0.0, 1.0, 0.0, 0.0, 1.0, 0.0, 0.0, 1.0, 0.0, 0.0, 1.0, 0.0, 0.0, 1.0, 1.0, 0.0, 0.0, 1.0, 0.0, 0.0, 1.0, 0.0, 0.0, 0.0, -1.0, 0.0, 0.0, -1.0, 0.0, 0.0, -1.0, 0.0, 0.0, -1.0, 0.0, 0.0, -1.0, 0.0, 0.0, -1.0, 0.0, -1.0, 0.0, 0.0, -1.0, 0.0, 0.0, -1.0, 0.0, 0.0, -1.0, 0.0, 0.0, -1.0, 0.0, 0.0, -1.0, 0.0, 0.0])] * 3)])
me_cube_023 = bpy.data.meshes.new('Cube.023')
me_cube_023.from_pydata([(-6.038, -0.2947, -0.8), (-6.038, -0.2947, -0.8), (-6.038, -0.2947, -0.8), (-6.038, -0.2947, -0.7), (-6.038, -0.2947, -0.7), (-6.038, -0.2947, -0.7), (-6.038, 0.2684, -0.8), (-6.038, 0.2684, -0.8), (-6.038, 0.2684, -0.8), (-6.038, 0.2684, -0.7), (-6.038, 0.2684, -0.7), (-6.038, 0.2684, -0.7), (0.2619, -0.2947, -0.8), (0.2619, -0.2947, -0.8), (0.2619, -0.2947, -0.8), (0.2619, -0.2947, -0.7), (0.2619, -0.2947, -0.7), (0.2619, -0.2947, -0.7), (0.2619, 0.2684, -0.8), (0.2619, 0.2684, -0.8), (0.2619, 0.2684, -0.8), (0.2619, 0.2684, -0.7), (0.2619, 0.2684, -0.7), (0.2619, 0.2684, -0.7), (0.2947, -6.038, -0.4), (0.2947, -6.038, -0.4), (0.2947, -6.038, -0.4), (0.2947, -6.038, -0.3), (0.2947, -6.038, -0.3), (0.2947, -6.038, -0.3), (-0.2684, -6.038, -0.4), (-0.2684, -6.038, -0.4), (-0.2684, -6.038, -0.4), (-0.2684, -6.038, -0.3), (-0.2684, -6.038, -0.3), (-0.2684, -6.038, -0.3), (0.2947, 0.2619, -0.4), (0.2947, 0.2619, -0.4), (0.2947, 0.2619, -0.4), (0.2947, 0.2619, -0.3), (0.2947, 0.2619, -0.3), (0.2947, 0.2619, -0.3), (-0.2684, 0.2619, -0.4), (-0.2684, 0.2619, -0.4), (-0.2684, 0.2619, -0.4), (-0.2684, 0.2619, -0.3), (-0.2684, 0.2619, -0.3), (-0.2684, 0.2619, -0.3), (-0.2682, -0.299, -0.8), (-0.2682, -0.299, -0.8), (-0.2682, -0.299, -0.8), (-0.2682, -0.299, -0.7), (-0.2682, -0.299, -0.7), (-0.2682, -0.299, -0.7), (-0.2682, 0.2642, -0.8), (-0.2682, 0.2642, -0.8), (-0.2682, 0.2642, -0.8), (-0.2682, 0.2642, -0.7), (-0.2682, 0.2642, -0.7), (-0.2682, 0.2642, -0.7), (6.032, -0.299, -0.8), (6.032, -0.299, -0.8), (6.032, -0.299, -0.8), (6.032, -0.299, -0.7), (6.032, -0.299, -0.7), (6.032, -0.299, -0.7), (6.032, 0.2642, -0.8), (6.032, 0.2642, -0.8), (6.032, 0.2642, -0.8), (6.032, 0.2642, -0.7), (6.032, 0.2642, -0.7), (6.032, 0.2642, -0.7), (-0.2682, -0.299, -0.6), (-0.2682, -0.299, -0.6), (-0.2682, -0.299, -0.6), (-0.2682, -0.299, -0.5), (-0.2682, -0.299, -0.5), (-0.2682, -0.299, -0.5), (-0.2682, 0.2642, -0.6), (-0.2682, 0.2642, -0.6), (-0.2682, 0.2642, -0.6), (-0.2682, 0.2642, -0.5), (-0.2682, 0.2642, -0.5), (-0.2682, 0.2642, -0.5), (6.032, -0.299, -0.6), (6.032, -0.299, -0.6), (6.032, -0.299, -0.6), (6.032, -0.299, -0.5), (6.032, -0.299, -0.5), (6.032, -0.299, -0.5), (6.032, 0.2642, -0.6), (6.032, 0.2642, -0.6), (6.032, 0.2642, -0.6), (6.032, 0.2642, -0.5), (6.032, 0.2642, -0.5), (6.032, 0.2642, -0.5), (-0.2682, -0.299, -0.4), (-0.2682, -0.299, -0.4), (-0.2682, -0.299, -0.4), (-0.2682, -0.299, -0.3), (-0.2682, -0.299, -0.3), (-0.2682, -0.299, -0.3), (-0.2682, 0.2642, -0.4), (-0.2682, 0.2642, -0.4), (-0.2682, 0.2642, -0.4), (-0.2682, 0.2642, -0.3), (-0.2682, 0.2642, -0.3), (-0.2682, 0.2642, -0.3), (6.032, -0.299, -0.4), (6.032, -0.299, -0.4), (6.032, -0.299, -0.4), (6.032, -0.299, -0.3), (6.032, -0.299, -0.3), (6.032, -0.299, -0.3), (6.032, 0.2642, -0.4), (6.032, 0.2642, -0.4), (6.032, 0.2642, -0.4), (6.032, 0.2642, -0.3), (6.032, 0.2642, -0.3), (6.032, 0.2642, -0.3), (-6.038, -0.2947, -0.6), (-6.038, -0.2947, -0.6), (-6.038, -0.2947, -0.6), (-6.038, -0.2947, -0.5), (-6.038, -0.2947, -0.5), (-6.038, -0.2947, -0.5), (-6.038, 0.2684, -0.6), (-6.038, 0.2684, -0.6), (-6.038, 0.2684, -0.6), (-6.038, 0.2684, -0.5), (-6.038, 0.2684, -0.5), (-6.038, 0.2684, -0.5), (0.2619, -0.2947, -0.6), (0.2619, -0.2947, -0.6), (0.2619, -0.2947, -0.6), (0.2619, -0.2947, -0.5), (0.2619, -0.2947, -0.5), (0.2619, -0.2947, -0.5), (0.2619, 0.2684, -0.6), (0.2619, 0.2684, -0.6), (0.2619, 0.2684, -0.6), (0.2619, 0.2684, -0.5), (0.2619, 0.2684, -0.5), (0.2619, 0.2684, -0.5), (-6.038, -0.2947, -0.4), (-6.038, -0.2947, -0.4), (-6.038, -0.2947, -0.4), (-6.038, -0.2947, -0.3), (-6.038, -0.2947, -0.3), (-6.038, -0.2947, -0.3), (-6.038, 0.2684, -0.4), (-6.038, 0.2684, -0.4), (-6.038, 0.2684, -0.4), (-6.038, 0.2684, -0.3), (-6.038, 0.2684, -0.3), (-6.038, 0.2684, -0.3), (0.2619, -0.2947, -0.4), (0.2619, -0.2947, -0.4), (0.2619, -0.2947, -0.4), (0.2619, -0.2947, -0.3), (0.2619, -0.2947, -0.3), (0.2619, -0.2947, -0.3), (0.2619, 0.2684, -0.4), (0.2619, 0.2684, -0.4), (0.2619, 0.2684, -0.4), (0.2619, 0.2684, -0.3), (0.2619, 0.2684, -0.3), (0.2619, 0.2684, -0.3), (0.2947, -6.038, -0.6), (0.2947, -6.038, -0.6), (0.2947, -6.038, -0.6), (0.2947, -6.038, -0.5), (0.2947, -6.038, -0.5), (0.2947, -6.038, -0.5), (-0.2684, -6.038, -0.6), (-0.2684, -6.038, -0.6), (-0.2684, -6.038, -0.6), (-0.2684, -6.038, -0.5), (-0.2684, -6.038, -0.5), (-0.2684, -6.038, -0.5), (0.2947, 0.2619, -0.6), (0.2947, 0.2619, -0.6), (0.2947, 0.2619, -0.6), (0.2947, 0.2619, -0.5), (0.2947, 0.2619, -0.5), (0.2947, 0.2619, -0.5), (-0.2684, 0.2619, -0.6), (-0.2684, 0.2619, -0.6), (-0.2684, 0.2619, -0.6), (-0.2684, 0.2619, -0.5), (-0.2684, 0.2619, -0.5), (-0.2684, 0.2619, -0.5), (0.2947, -6.038, -0.8), (0.2947, -6.038, -0.8), (0.2947, -6.038, -0.8), (0.2947, -6.038, -0.7), (0.2947, -6.038, -0.7), (0.2947, -6.038, -0.7), (-0.2684, -6.038, -0.8), (-0.2684, -6.038, -0.8), (-0.2684, -6.038, -0.8), (-0.2684, -6.038, -0.7), (-0.2684, -6.038, -0.7), (-0.2684, -6.038, -0.7), (0.2947, 0.2619, -0.8), (0.2947, 0.2619, -0.8), (0.2947, 0.2619, -0.8), (0.2947, 0.2619, -0.7), (0.2947, 0.2619, -0.7), (0.2947, 0.2619, -0.7), (-0.2684, 0.2619, -0.8), (-0.2684, 0.2619, -0.8), (-0.2684, 0.2619, -0.8), (-0.2684, 0.2619, -0.7), (-0.2684, 0.2619, -0.7), (-0.2684, 0.2619, -0.7)], [], [(2, 5, 11), (2, 11, 8), (6, 9, 21), (6, 21, 18), (20, 23, 17), (20, 17, 14), (12, 15, 3), (12, 3, 0), (7, 19, 13), (7, 13, 1), (22, 10, 4), (22, 4, 16), (26, 29, 35), (26, 35, 32), (30, 33, 45), (30, 45, 42), (44, 47, 41), (44, 41, 38), (36, 39, 27), (36, 27, 24), (31, 43, 37), (31, 37, 25), (46, 34, 28), (46, 28, 40), (50, 53, 59), (50, 59, 56), (54, 57, 69), (54, 69, 66), (68, 71, 65), (68, 65, 62), (60, 63, 51), (60, 51, 48), (55, 67, 61), (55, 61, 49), (70, 58, 52), (70, 52, 64), (74, 77, 83), (74, 83, 80), (78, 81, 93), (78, 93, 90), (92, 95, 89), (92, 89, 86), (84, 87, 75), (84, 75, 72), (79, 91, 85), (79, 85, 73), (94, 82, 76), (94, 76, 88), (98, 101, 107), (98, 107, 104), (102, 105, 117), (102, 117, 114), (116, 119, 113), (116, 113, 110), (108, 111, 99), (108, 99, 96), (103, 115, 109), (103, 109, 97), (118, 106, 100), (118, 100, 112), (122, 125, 131), (122, 131, 128), (126, 129, 141), (126, 141, 138), (140, 143, 137), (140, 137, 134), (132, 135, 123), (132, 123, 120), (127, 139, 133), (127, 133, 121), (142, 130, 124), (142, 124, 136), (146, 149, 155), (146, 155, 152), (150, 153, 165), (150, 165, 162), (164, 167, 161), (164, 161, 158), (156, 159, 147), (156, 147, 144), (151, 163, 157), (151, 157, 145), (166, 154, 148), (166, 148, 160), (170, 173, 179), (170, 179, 176), (174, 177, 189), (174, 189, 186), (188, 191, 185), (188, 185, 182), (180, 183, 171), (180, 171, 168), (175, 187, 181), (175, 181, 169), (190, 178, 172), (190, 172, 184), (194, 197, 203), (194, 203, 200), (198, 201, 213), (198, 213, 210), (212, 215, 209), (212, 209, 206), (204, 207, 195), (204, 195, 192), (199, 211, 205), (199, 205, 193), (214, 202, 196), (214, 196, 208)])
_uv = me_cube_023.uv_layers.new(name='UVMap')
_uv.uv.foreach_set('vector', [0.375, 0.0, 0.625, 0.0, 0.625, 0.25, 0.375, 0.0, 0.625, 0.25, 0.375, 0.25, 0.375, 0.25, 0.625, 0.25, 0.625, 0.5, 0.375, 0.25, 0.625, 0.5, 0.375, 0.5, 0.375, 0.5, 0.625, 0.5, 0.625, 0.75, 0.375, 0.5, 0.625, 0.75, 0.375, 0.75, 0.375, 0.75, 0.625, 0.75, 0.625, 1.0, 0.375, 0.75, 0.625, 1.0, 0.375, 1.0, 0.125, 0.5, 0.375, 0.5, 0.375, 0.75, 0.125, 0.5, 0.375, 0.75, 0.125, 0.75, 0.625, 0.5, 0.875, 0.5, 0.875, 0.75, 0.625, 0.5, 0.875, 0.75, 0.625, 0.75, 0.375, 0.0, 0.625, 0.0, 0.625, 0.25, 0.375, 0.0, 0.625, 0.25, 0.375, 0.25, 0.375, 0.25, 0.625, 0.25, 0.625, 0.5, 0.375, 0.25, 0.625, 0.5, 0.375, 0.5, 0.375, 0.5, 0.625, 0.5, 0.625, 0.75, 0.375, 0.5, 0.625, 0.75, 0.375, 0.75, 0.375, 0.75, 0.625, 0.75, 0.625, 1.0, 0.375, 0.75, 0.625, 1.0, 0.375, 1.0, 0.125, 0.5, 0.375, 0.5, 0.375, 0.75, 0.125, 0.5, 0.375, 0.75, 0.125, 0.75, 0.625, 0.5, 0.875, 0.5, 0.875, 0.75, 0.625, 0.5, 0.875, 0.75, 0.625, 0.75, 0.375, 0.0, 0.625, 0.0, 0.625, 0.25, 0.375, 0.0, 0.625, 0.25, 0.375, 0.25, 0.375, 0.25, 0.625, 0.25, 0.625, 0.5, 0.375, 0.25, 0.625, 0.5, 0.375, 0.5, 0.375, 0.5, 0.625, 0.5, 0.625, 0.75, 0.375, 0.5, 0.625, 0.75, 0.375, 0.75, 0.375, 0.75, 0.625, 0.75, 0.625, 1.0, 0.375, 0.75, 0.625, 1.0, 0.375, 1.0, 0.125, 0.5, 0.375, 0.5, 0.375, 0.75, 0.125, 0.5, 0.375, 0.75, 0.125, 0.75, 0.625, 0.5, 0.875, 0.5, 0.875, 0.75, 0.625, 0.5, 0.875, 0.75, 0.625, 0.75, 0.375, 0.0, 0.625, 0.0, 0.625, 0.25, 0.375, 0.0, 0.625, 0.25, 0.375, 0.25, 0.375, 0.25, 0.625, 0.25, 0.625, 0.5, 0.375, 0.25, 0.625, 0.5, 0.375, 0.5, 0.375, 0.5, 0.625, 0.5, 0.625, 0.75, 0.375, 0.5, 0.625, 0.75, 0.375, 0.75, 0.375, 0.75, 0.625, 0.75, 0.625, 1.0, 0.375, 0.75, 0.625, 1.0, 0.375, 1.0, 0.125, 0.5, 0.375, 0.5, 0.375, 0.75, 0.125, 0.5, 0.375, 0.75, 0.125, 0.75, 0.625, 0.5, 0.875, 0.5, 0.875, 0.75, 0.625, 0.5, 0.875, 0.75, 0.625, 0.75, 0.375, 0.0, 0.625, 0.0, 0.625, 0.25, 0.375, 0.0, 0.625, 0.25, 0.375, 0.25, 0.375, 0.25, 0.625, 0.25, 0.625, 0.5, 0.375, 0.25, 0.625, 0.5, 0.375, 0.5, 0.375, 0.5, 0.625, 0.5, 0.625, 0.75, 0.375, 0.5, 0.625, 0.75, 0.375, 0.75, 0.375, 0.75, 0.625, 0.75, 0.625, 1.0, 0.375, 0.75, 0.625, 1.0, 0.375, 1.0, 0.125, 0.5, 0.375, 0.5, 0.375, 0.75, 0.125, 0.5, 0.375, 0.75, 0.125, 0.75, 0.625, 0.5, 0.875, 0.5, 0.875, 0.75, 0.625, 0.5, 0.875, 0.75, 0.625, 0.75, 0.375, 0.0, 0.625, 0.0, 0.625, 0.25, 0.375, 0.0, 0.625, 0.25, 0.375, 0.25, 0.375, 0.25, 0.625, 0.25, 0.625, 0.5, 0.375, 0.25, 0.625, 0.5, 0.375, 0.5, 0.375, 0.5, 0.625, 0.5, 0.625, 0.75, 0.375, 0.5, 0.625, 0.75, 0.375, 0.75, 0.375, 0.75, 0.625, 0.75, 0.625, 1.0, 0.375, 0.75, 0.625, 1.0, 0.375, 1.0, 0.125, 0.5, 0.375, 0.5, 0.375, 0.75, 0.125, 0.5, 0.375, 0.75, 0.125, 0.75, 0.625, 0.5, 0.875, 0.5, 0.875, 0.75, 0.625, 0.5, 0.875, 0.75, 0.625, 0.75, 0.375, 0.0, 0.625, 0.0, 0.625, 0.25, 0.375, 0.0, 0.625, 0.25, 0.375, 0.25, 0.375, 0.25, 0.625, 0.25, 0.625, 0.5, 0.375, 0.25, 0.625, 0.5, 0.375, 0.5, 0.375, 0.5, 0.625, 0.5, 0.625, 0.75, 0.375, 0.5, 0.625, 0.75, 0.375, 0.75, 0.375, 0.75, 0.625, 0.75, 0.625, 1.0, 0.375, 0.75, 0.625, 1.0, 0.375, 1.0, 0.125, 0.5, 0.375, 0.5, 0.375, 0.75, 0.125, 0.5, 0.375, 0.75, 0.125, 0.75, 0.625, 0.5, 0.875, 0.5, 0.875, 0.75, 0.625, 0.5, 0.875, 0.75, 0.625, 0.75, 0.375, 0.0, 0.625, 0.0, 0.625, 0.25, 0.375, 0.0, 0.625, 0.25, 0.375, 0.25, 0.375, 0.25, 0.625, 0.25, 0.625, 0.5, 0.375, 0.25, 0.625, 0.5, 0.375, 0.5, 0.375, 0.5, 0.625, 0.5, 0.625, 0.75, 0.375, 0.5, 0.625, 0.75, 0.375, 0.75, 0.375, 0.75, 0.625, 0.75, 0.625, 1.0, 0.375, 0.75, 0.625, 1.0, 0.375, 1.0, 0.125, 0.5, 0.375, 0.5, 0.375, 0.75, 0.125, 0.5, 0.375, 0.75, 0.125, 0.75, 0.625, 0.5, 0.875, 0.5, 0.875, 0.75, 0.625, 0.5, 0.875, 0.75, 0.625, 0.75, 0.375, 0.0, 0.625, 0.0, 0.625, 0.25, 0.375, 0.0, 0.625, 0.25, 0.375, 0.25, 0.375, 0.25, 0.625, 0.25, 0.625, 0.5, 0.375, 0.25, 0.625, 0.5, 0.375, 0.5, 0.375, 0.5, 0.625, 0.5, 0.625, 0.75, 0.375, 0.5, 0.625, 0.75, 0.375, 0.75, 0.375, 0.75, 0.625, 0.75, 0.625, 1.0, 0.375, 0.75, 0.625, 1.0, 0.375, 1.0, 0.125, 0.5, 0.375, 0.5, 0.375, 0.75, 0.125, 0.5, 0.375, 0.75, 0.125, 0.75, 0.625, 0.5, 0.875, 0.5, 0.875, 0.75, 0.625, 0.5, 0.875, 0.75, 0.625, 0.75])
me_cube_023.materials.append(mat_red)
me_cube_023.update()
me_cube_023.normals_split_custom_set([tuple(v) for v in zip(*[iter([-1.0, 0.0, 0.0, -1.0, 0.0, 0.0, -1.0, 0.0, 0.0, -1.0, 0.0, 0.0, -1.0, 0.0, 0.0, -1.0, 0.0, 0.0, 0.0, 1.0, 0.0, 0.0, 1.0, 0.0, 0.0, 1.0, 0.0, 0.0, 1.0, 0.0, 0.0, 1.0, 0.0, 0.0, 1.0, 0.0, 1.0, 0.0, 0.0, 1.0, 0.0, 0.0, 1.0, 0.0, 0.0, 1.0, 0.0, 0.0, 1.0, 0.0, 0.0, 1.0, 0.0, 0.0, 0.0, -1.0, 0.0, 0.0, -1.0, 0.0, 0.0, -1.0, 0.0, 0.0, -1.0, 0.0, 0.0, -1.0, 0.0, 0.0, -1.0, 0.0, 0.0, 0.0, -1.0, 0.0, 0.0, -1.0, 0.0, 0.0, -1.0, 0.0, 0.0, -1.0, 0.0, 0.0, -1.0, 0.0, 0.0, -1.0, 0.0, 0.0, 1.0, 0.0, 0.0, 1.0, 0.0, 0.0, 1.0, 0.0, 0.0, 1.0, 0.0, 0.0, 1.0, 0.0, 0.0, 1.0, 0.0, -1.0, 0.0, 0.0, -1.0, 0.0, 0.0, -1.0, 0.0, 0.0, -1.0, 0.0, 0.0, -1.0, 0.0, 0.0, -1.0, 0.0, -1.0, -3.016e-07, 0.0, -1.0, -3.016e-07, 0.0, -1.0, -3.016e-07, 0.0, -1.0, -3.075e-07, 0.0, -1.0, -3.075e-07, 0.0, -1.0, -3.075e-07, 0.0, -3.175e-07, 1.0, 0.0, -3.175e-07, 1.0, 0.0, -3.175e-07, 1.0, 0.0, -3.175e-07, 1.0, 0.0, -3.175e-07, 1.0, 0.0, -3.175e-07, 1.0, 0.0, 1.0, 3.075e-07, 0.0, 1.0, 3.075e-07, 0.0, 1.0, 3.075e-07, 0.0, 1.0, 3.016e-07, 0.0, 1.0, 3.016e-07, 0.0, 1.0, 3.016e-07, 0.0, 4.032e-08, 0.0, -1.0, 4.032e-08, 0.0, -1.0, 4.032e-08, 0.0, -1.0, 0.0, 0.0, -1.0, 0.0, 0.0, -1.0, 0.0, 0.0, -1.0, 0.0, 0.0, 1.0, 0.0, 0.0, 1.0, 0.0, 0.0, 1.0, 0.0, 0.0, 1.0, 0.0, 0.0, 1.0, 0.0, 0.0, 1.0, -1.0, 0.0, 0.0, -1.0, 0.0, 0.0, -1.0, 0.0, 0.0, -1.0, 0.0, 0.0, -1.0, 0.0, 0.0, -1.0, 0.0, 0.0, 0.0, 1.0, 0.0, 0.0, 1.0, 0.0, 0.0, 1.0, 0.0, 0.0, 1.0, 0.0, 0.0, 1.0, 0.0, 0.0, 1.0, 0.0, 1.0, 0.0, 0.0, 1.0, 0.0, 0.0, 1.0, 0.0, 0.0, 1.0, 0.0, 0.0, 1.0, 0.0, 0.0, 1.0, 0.0, 0.0, 0.0, -1.0, 0.0, 0.0, -1.0, 0.0, 0.0, -1.0, 0.0, 0.0, -1.0, 0.0, 0.0, -1.0, 0.0, 0.0, -1.0, 0.0, 0.0, 0.0, -1.0, 0.0, 0.0, -1.0, 0.0, 0.0, -1.0, 0.0, 0.0, -1.0, 0.0, 0.0, -1.0, 0.0, 0.0, -1.0, 0.0, 0.0, 1.0, 0.0, 0.0, 1.0, 0.0, 0.0, 1.0, 0.0, 0.0, 1.0, 0.0, 0.0, 1.0, 0.0, 0.0, 1.0, -1.0, 0.0, 0.0, -1.0, 0.0, 0.0, -1.0, 0.0, 0.0, -1.0, 0.0, 0.0, -1.0, 0.0, 0.0, -1.0, 0.0, 0.0, 0.0, 1.0, 0.0, 0.0, 1.0, 0.0, 0.0, 1.0, 0.0, 0.0, 1.0, 0.0, 0.0, 1.0, 0.0, 0.0, 1.0, 0.0, 1.0, 0.0, 0.0, 1.0, 0.0, 0.0, 1.0, 0.0, 0.0, 1.0, 0.0, 0.0, 1.0, 0.0, 0.0, 1.0, 0.0, 0.0, 0.0, -1.0, 0.0, 0.0, -1.0, 0.0, 0.0, -1.0, 0.0, 0.0, -1.0, 0.0, 0.0, -1.0, 0.0, 0.0, -1.0, 0.0, 0.0, 0.0, -1.0, 0.0, 0.0, -1.0, 0.0, 0.0, -1.0, 0.0, 0.0, -1.0, 0.0, 0.0, -1.0, 0.0, 0.0, -1.0, 0.0, 0.0, 1.0, 0.0, 0.0, 1.0, 0.0, 0.0, 1.0, 0.0, 0.0, 1.0, 0.0, 0.0, 1.0, 0.0, 0.0, 1.0, -1.0, 0.0, 0.0, -1.0, 0.0, 0.0, -1.0, 0.0, 0.0, -1.0, 0.0, 0.0, -1.0, 0.0, 0.0, -1.0, 0.0, 0.0, 0.0, 1.0, 0.0, 0.0, 1.0, 0.0, 0.0, 1.0, 0.0, 0.0, 1.0, 0.0, 0.0, 1.0, 0.0, 0.0, 1.0, 0.0, 1.0, 0.0, 0.0, 1.0, 0.0, 0.0, 1.0, 0.0, 0.0, 1.0, 0.0, 0.0, 1.0, 0.0, 0.0, 1.0, 0.0, 0.0, 0.0, -1.0, 0.0, 0.0, -1.0, 0.0, 0.0, -1.0, 0.0, 0.0, -1.0, 0.0, 0.0, -1.0, 0.0, 0.0, -1.0, 0.0, 0.0, 0.0, -1.0, 0.0, 0.0, -1.0, 0.0, 0.0, -1.0, 0.0, 0.0, -1.0, 0.0, 0.0, -1.0, 0.0, 0.0, -1.0, 0.0, 0.0, 1.0, 0.0, 0.0, 1.0, 0.0, 0.0, 1.0, 0.0, 0.0, 1.0, 0.0, 0.0, 1.0, 0.0, 0.0, 1.0, -1.0, 0.0, 0.0, -1.0, 0.0, 0.0, -1.0, 0.0, 0.0, -1.0, 0.0, 0.0, -1.0, 0.0, 0.0, -1.0, 0.0, 0.0, 0.0, 1.0, 0.0, 0.0, 1.0, 0.0, 0.0, 1.0, 0.0, 0.0, 1.0, 0.0, 0.0, 1.0, 0.0, 0.0, 1.0, 0.0, 1.0, 0.0, 0.0, 1.0, 0.0, 0.0, 1.0, 0.0, 0.0, 1.0, 0.0, 0.0, 1.0, 0.0, 0.0, 1.0, 0.0, 0.0, 0.0, -1.0, 0.0, 0.0, -1.0, 0.0, 0.0, -1.0, 0.0, 0.0, -1.0, 0.0, 0.0, -1.0, 0.0, 0.0, -1.0, 0.0, 0.0, 0.0, -1.0, 0.0, 0.0, -1.0, 0.0, 0.0, -1.0, 0.0, 0.0, -1.0, 0.0, 0.0, -1.0, 0.0, 0.0, -1.0, 0.0, 0.0, 1.0, 0.0, 0.0, 1.0, 0.0, 0.0, 1.0, 0.0, 0.0, 1.0, 0.0, 0.0, 1.0, 0.0, 0.0, 1.0, -1.0, 0.0, 0.0, -1.0, 0.0, 0.0, -1.0, 0.0, 0.0, -1.0, 0.0, 0.0, -1.0, 0.0, 0.0, -1.0, 0.0, 0.0, 0.0, 1.0, 0.0, 0.0, 1.0, 0.0, 0.0, 1.0, 0.0, 0.0, 1.0, 0.0, 0.0, 1.0, 0.0, 0.0, 1.0, 0.0, 1.0, 0.0, 0.0, 1.0, 0.0, 0.0, 1.0, 0.0, 0.0, 1.0, 0.0, 0.0, 1.0, 0.0, 0.0, 1.0, 0.0, 0.0, 0.0, -1.0, 0.0, 0.0, -1.0, 0.0, 0.0, -1.0, 0.0, 0.0, -1.0, 0.0, 0.0, -1.0, 0.0, 0.0, -1.0, 0.0, 0.0, 0.0, -1.0, 0.0, 0.0, -1.0, 0.0, 0.0, -1.0, 0.0, 0.0, -1.0, 0.0, 0.0, -1.0, 0.0, 0.0, -1.0, 0.0, 0.0, 1.0, 0.0, 0.0, 1.0, 0.0, 0.0, 1.0, 0.0, 0.0, 1.0, 0.0, 0.0, 1.0, 0.0, 0.0, 1.0, 0.0, -1.0, 0.0, 0.0, -1.0, 0.0, 0.0, -1.0, 0.0, 0.0, -1.0, 0.0, 0.0, -1.0, 0.0, 0.0, -1.0, 0.0, -1.0, -3.016e-07, 0.0, -1.0, -3.016e-07, 0.0, -1.0, -3.016e-07, 0.0, -1.0, -3.075e-07, 0.0, -1.0, -3.075e-07, 0.0, -1.0, -3.075e-07, 0.0, -3.175e-07, 1.0, 0.0, -3.175e-07, 1.0, 0.0, -3.175e-07, 1.0, 0.0, -3.175e-07, 1.0, 0.0, -3.175e-07, 1.0, 0.0, -3.175e-07, 1.0, 0.0, 1.0, 3.075e-07, 0.0, 1.0, 3.075e-07, 0.0, 1.0, 3.075e-07, 0.0, 1.0, 3.016e-07, 0.0, 1.0, 3.016e-07, 0.0, 1.0, 3.016e-07, 0.0, 6.048e-08, 0.0, -1.0, 6.048e-08, 0.0, -1.0, 6.048e-08, 0.0, -1.0, 0.0, 0.0, -1.0, 0.0, 0.0, -1.0, 0.0, 0.0, -1.0, 0.0, 0.0, 1.0, 0.0, 0.0, 1.0, 0.0, 0.0, 1.0, 0.0, 0.0, 1.0, 0.0, 0.0, 1.0, 0.0, 0.0, 1.0, 0.0, -1.0, 0.0, 0.0, -1.0, 0.0, 0.0, -1.0, 0.0, 0.0, -1.0, 0.0, 0.0, -1.0, 0.0, 0.0, -1.0, 0.0, -1.0, -3.016e-07, 0.0, -1.0, -3.016e-07, 0.0, -1.0, -3.016e-07, 0.0, -1.0, -3.075e-07, 0.0, -1.0, -3.075e-07, 0.0, -1.0, -3.075e-07, 0.0, -3.175e-07, 1.0, 0.0, -3.175e-07, 1.0, 0.0, -3.175e-07, 1.0, 0.0, -3.175e-07, 1.0, 0.0, -3.175e-07, 1.0, 0.0, -3.175e-07, 1.0, 0.0, 1.0, 3.075e-07, 0.0, 1.0, 3.075e-07, 0.0, 1.0, 3.075e-07, 0.0, 1.0, 3.016e-07, 0.0, 1.0, 3.016e-07, 0.0, 1.0, 3.016e-07, 0.0, 8.064e-08, 0.0, -1.0, 8.064e-08, 0.0, -1.0, 8.064e-08, 0.0, -1.0, 0.0, 0.0, -1.0, 0.0, 0.0, -1.0, 0.0, 0.0, -1.0, 0.0, 0.0, 1.0, 0.0, 0.0, 1.0, 0.0, 0.0, 1.0, 0.0, 0.0, 1.0, 0.0, 0.0, 1.0, 0.0, 0.0, 1.0])] * 3)])

# ---- objects
ob_thet = bpy.data.objects.new('TheT', me_corner_001)
ob_lights = bpy.data.objects.new('Lights', me_cube_023)

# ---- transforms, parenting, visibility, modifiers, constraints
ob_thet.location = (0.01315, 0.01315, 4.0)
ob_thet.rotation_mode = 'QUATERNION'
ob_thet.rotation_quaternion = (0.7071, 0.0, 0.0, 0.7071)
ob_thet.scale = (6.215, 6.215, 1.0)
ob_lights.location = (0.01315, 0.01315, 4.0)
ob_lights.rotation_mode = 'QUATERNION'
ob_lights.rotation_quaternion = (0.7071, 0.0, 0.0, -0.7071)

# ---- collection membership
col_collection.objects.link(ob_thet)
col_collection.objects.link(ob_lights)

# ---- scene / render settings (as saved in the file)
scene.frame_start = 1; scene.frame_end = 250; scene.frame_set(1)
scene.render.engine = 'BLENDER_EEVEE_NEXT'
scene.render.bake_bias = 0.0
scene.render.bake_samples = 0
scene.cycles.sampling_pattern = 'TABULATED_SOBOL'
scene.eevee.use_volume_custom_range = False
bpy.context.view_layer.update()

# ---- added for rendering (the .blend has no active camera and no usable light): camera, sun
cam_auto = bpy.data.cameras.new('AutoCamera')
cam_auto.lens = 50.0
cam_auto.sensor_width = 36.0
cam_auto.clip_end = 1000.0
ob_auto_camera = bpy.data.objects.new('AutoCamera', cam_auto)
scene.collection.objects.link(ob_auto_camera)
ob_auto_camera.location = (10.2605, -15.7423, 12.5058)
ob_auto_camera.rotation_euler = (1.09748, -7.21219e-08, 0.694738)
scene.camera = ob_auto_camera
light_auto_sun = bpy.data.lights.new('AutoSun', 'SUN')
light_auto_sun.energy = 3.0
light_auto_sun.angle = 0.0523599
ob_auto_sun = bpy.data.objects.new('AutoSun', light_auto_sun)
scene.collection.objects.link(ob_auto_sun)
ob_auto_sun.rotation_euler = (0.872665, 0.174533, 0.523599)
bpy.context.view_layer.update()
